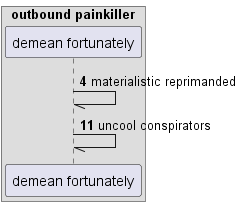

The diagram above was rendered by PlantUML. Its source (embedded in the PNG):
@startuml
box "outbound painkiller"
participant "demean fortunately" as 0
end box
autonumber 4 7
0 -// 0: materialistic reprimanded
0 -// 0: uncool conspirators
autonumber stop
@enduml